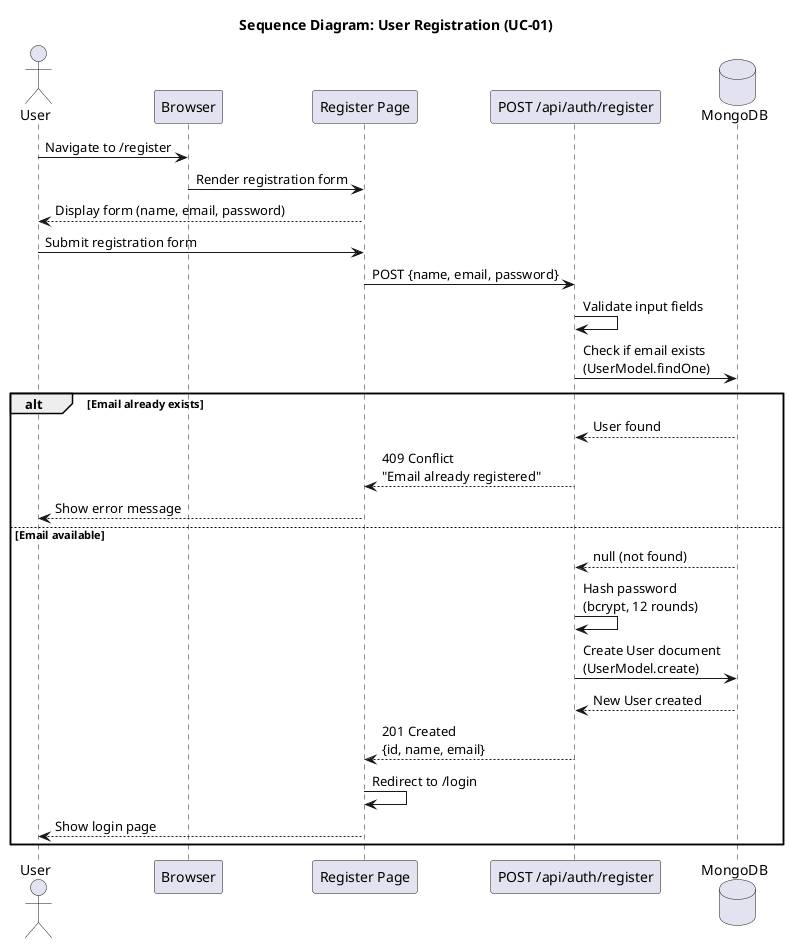

The diagram above was rendered by PlantUML. Its source (embedded in the PNG):
@startuml seq_register

title Sequence Diagram: User Registration (UC-01)

actor "User" as U
participant "Browser" as B
participant "Register Page" as RP
participant "POST /api/auth/register" as API
database "MongoDB" as DB

U -> B: Navigate to /register
B -> RP: Render registration form
RP --> U: Display form (name, email, password)

U -> RP: Submit registration form
RP -> API: POST {name, email, password}
API -> API: Validate input fields
API -> DB: Check if email exists\n(UserModel.findOne)

alt Email already exists
  DB --> API: User found
  API --> RP: 409 Conflict\n"Email already registered"
  RP --> U: Show error message
else Email available
  DB --> API: null (not found)
  API -> API: Hash password\n(bcrypt, 12 rounds)
  API -> DB: Create User document\n(UserModel.create)
  DB --> API: New User created
  API --> RP: 201 Created\n{id, name, email}
  RP -> RP: Redirect to /login
  RP --> U: Show login page
end

@enduml